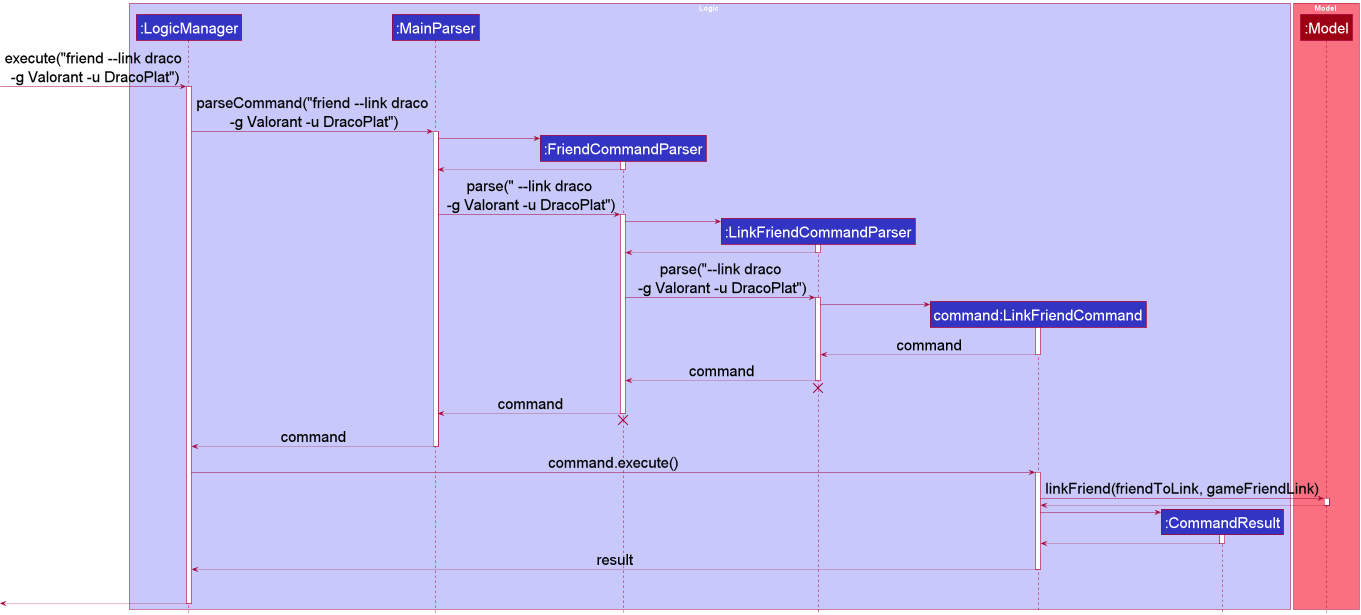

The diagram above was rendered by PlantUML. Its source (embedded in the PNG):
@startuml
!include style.puml
skinparam defaultFontSize 30

box Logic LOGIC_COLOR_T1
participant ":LogicManager" as LogicManager LOGIC_COLOR
participant ":MainParser" as MainParser LOGIC_COLOR
participant ":FriendCommandParser" as FriendCommandParser LOGIC_COLOR
participant ":LinkFriendCommandParser" as LinkFriendCommandParser LOGIC_COLOR
participant "command:LinkFriendCommand" as LinkFriendCommand LOGIC_COLOR
participant ":CommandResult" as CommandResult LOGIC_COLOR
end box

box Model MODEL_COLOR_T1
participant ":Model" as Model MODEL_COLOR
end box

[-> LogicManager : execute("friend --link draco\n -g Valorant -u DracoPlat")
activate LogicManager

LogicManager -> MainParser : parseCommand("friend --link draco\n -g Valorant -u DracoPlat")
activate MainParser

create FriendCommandParser
MainParser -> FriendCommandParser
activate FriendCommandParser

FriendCommandParser --> MainParser
deactivate FriendCommandParser

MainParser -> FriendCommandParser : parse(" --link draco\n -g Valorant -u DracoPlat")
activate FriendCommandParser

create LinkFriendCommandParser
FriendCommandParser -> LinkFriendCommandParser
activate LinkFriendCommandParser

LinkFriendCommandParser --> FriendCommandParser
deactivate LinkFriendCommandParser

FriendCommandParser -> LinkFriendCommandParser : parse("--link draco\n -g Valorant -u DracoPlat")
activate LinkFriendCommandParser

create LinkFriendCommand
LinkFriendCommandParser -> LinkFriendCommand
activate LinkFriendCommand

LinkFriendCommand --> LinkFriendCommandParser : command
deactivate LinkFriendCommand

LinkFriendCommandParser --> FriendCommandParser : command
deactivate LinkFriendCommandParser
'Hidden arrow to position the destroy marker below the end of the activation bar.
LinkFriendCommandParser -[hidden]-> FriendCommandParser
destroy LinkFriendCommandParser

FriendCommandParser --> MainParser : command
deactivate FriendCommandParser
'Hidden arrow to position the destroy marker below the end of the activation bar.
FriendCommandParser -[hidden]-> MainParser
destroy FriendCommandParser

MainParser --> LogicManager : command
deactivate MainParser


LogicManager -> LinkFriendCommand : command.execute()
activate LinkFriendCommand

LinkFriendCommand -> Model : linkFriend(friendToLink, gameFriendLink)
activate Model

Model --> LinkFriendCommand
deactivate Model

create CommandResult
LinkFriendCommand -> CommandResult
activate CommandResult

CommandResult --> LinkFriendCommand
deactivate CommandResult

LinkFriendCommand --> LogicManager : result
deactivate LinkFriendCommand

LogicManager -[hidden]-> LogicManager
LinkFriendCommand -[hidden]-> LinkFriendCommand

[<--LogicManager
deactivate LogicManager
@enduml